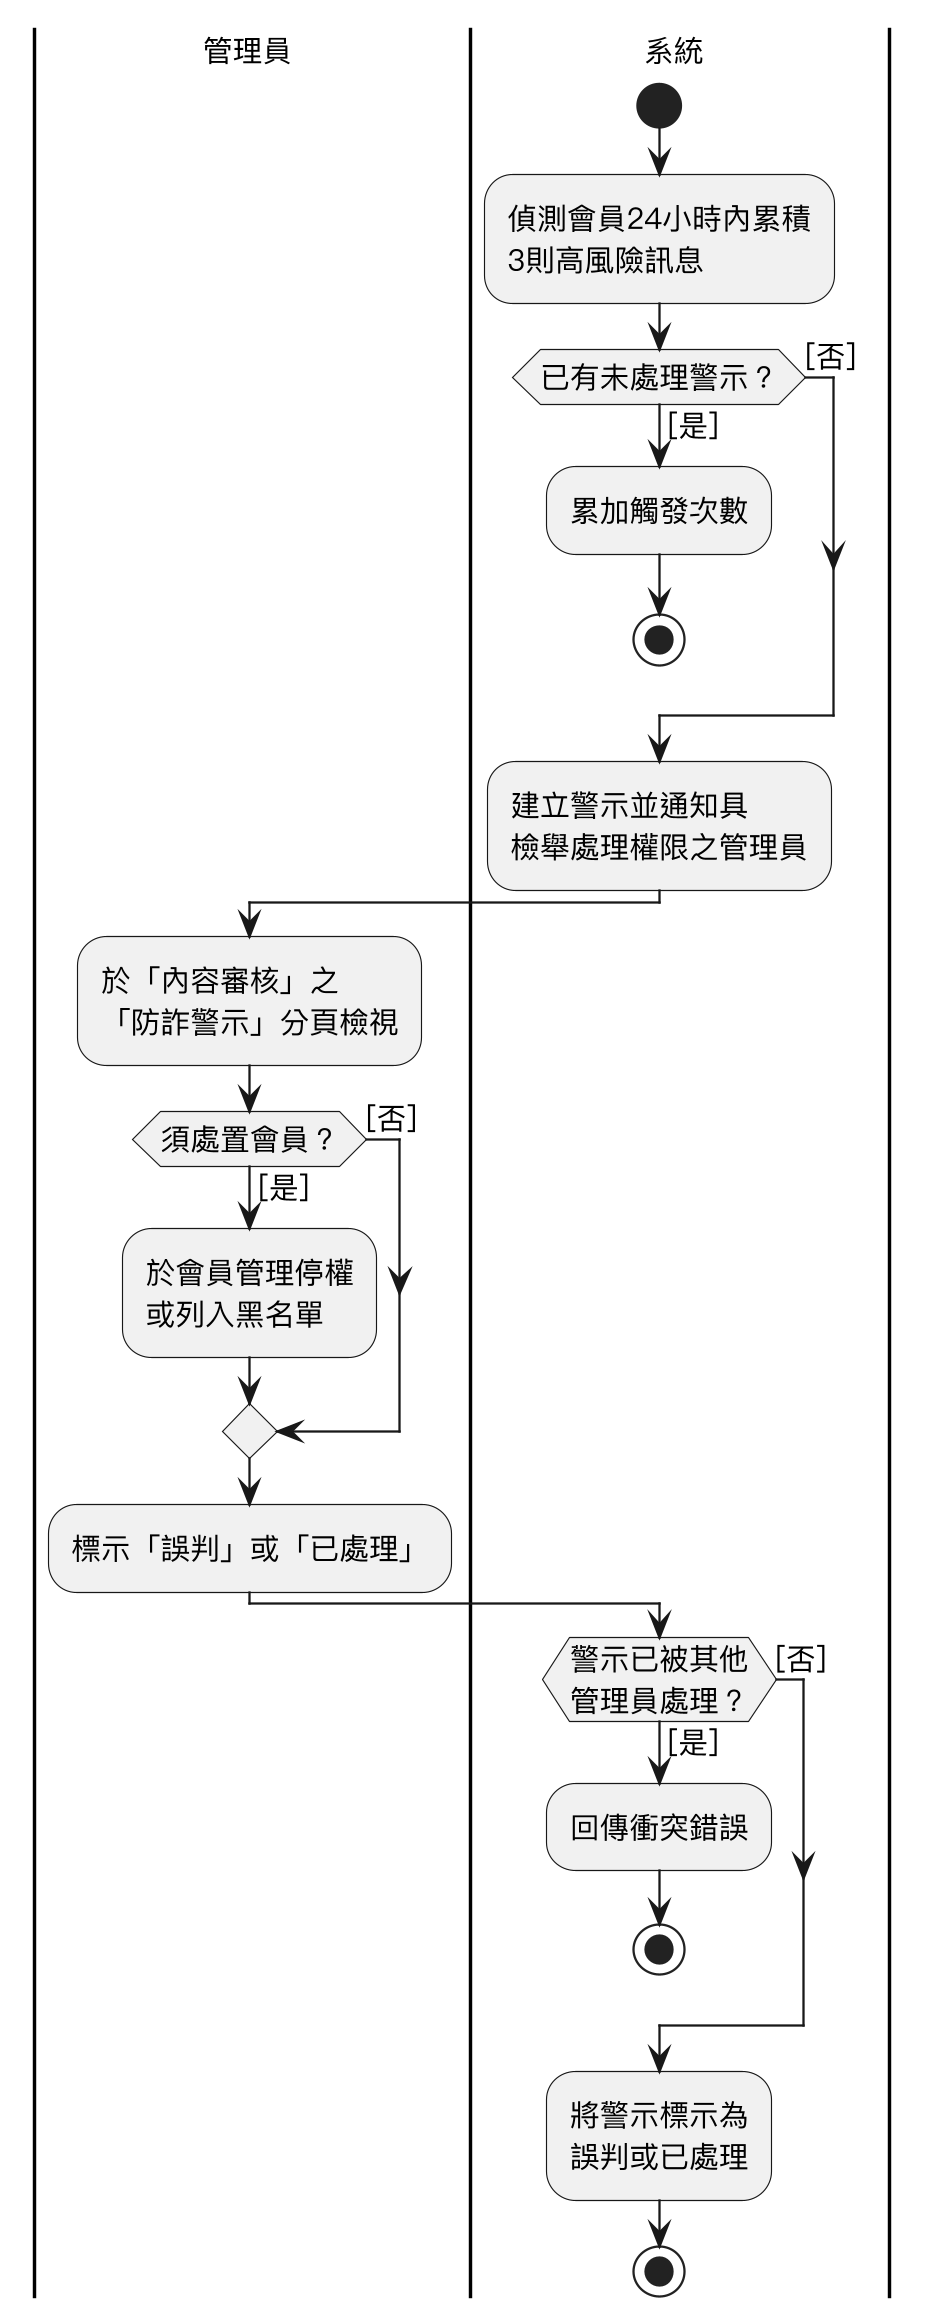

The diagram above was rendered by PlantUML. Its source (embedded in the PNG):
@startuml
skinparam monochrome true
skinparam shadowing false
skinparam dpi 220
skinparam defaultFontName "PingFang TC"
skinparam defaultFontSize 13
skinparam swimlaneWidth same
|管理員|
|系統|
start
:偵測會員24小時內累積\n3則高風險訊息;
if (已有未處理警示？) then ([是])
  :累加觸發次數;
  stop
else ([否])
endif
:建立警示並通知具\n檢舉處理權限之管理員;
|管理員|
:於「內容審核」之\n「防詐警示」分頁檢視;
if (須處置會員？) then ([是])
  :於會員管理停權\n或列入黑名單;
else ([否])
endif
:標示「誤判」或「已處理」;
|系統|
if (警示已被其他\n管理員處理？) then ([是])
  :回傳衝突錯誤;
  stop
else ([否])
endif
:將警示標示為\n誤判或已處理;
stop
@enduml